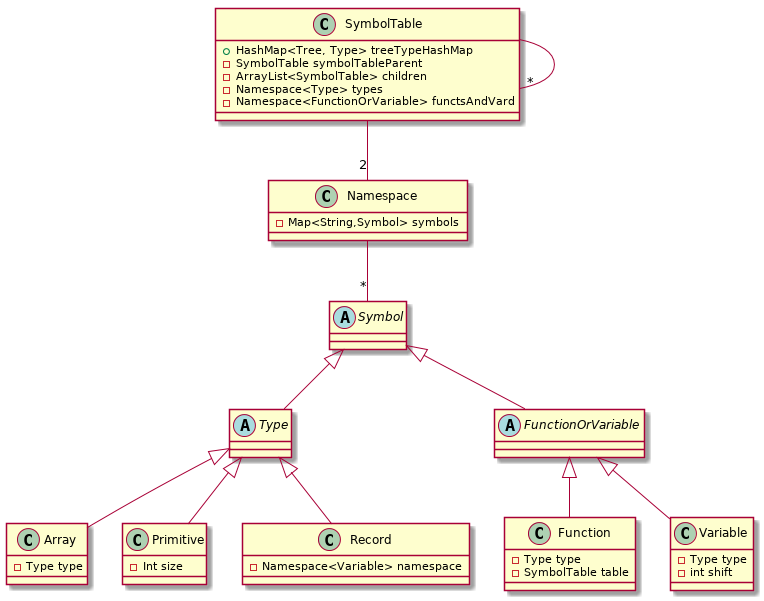

The diagram above was rendered by PlantUML. Its source (embedded in the PNG):
@startuml


Class Namespace{
-Map<String,Symbol> symbols
}
Namespace -- "*" Symbol
Abstract class Type{

}

Class Array{
-Type type
}
Class Primitive{
-Int size
}
Class Record{
-Namespace<Variable> namespace
}
Type <|--Array
Type <|--Primitive
Type <|-- Record


Abstract class Symbol{

}
Abstract class FunctionOrVariable{

}
Class Function{
-Type type
-SymbolTable table
}
Class Variable{
-Type type
-int shift
}
Symbol <|-- FunctionOrVariable
FunctionOrVariable <|-- Function
FunctionOrVariable <|--Variable
Symbol <|-- Type



Class SymbolTable{
  +HashMap<Tree, Type> treeTypeHashMap
-SymbolTable symbolTableParent
-ArrayList<SymbolTable> children
-Namespace<Type> types
-Namespace<FunctionOrVariable> functsAndVard
}
SymbolTable--"*" SymbolTable
SymbolTable -- "2" Namespace
@enduml